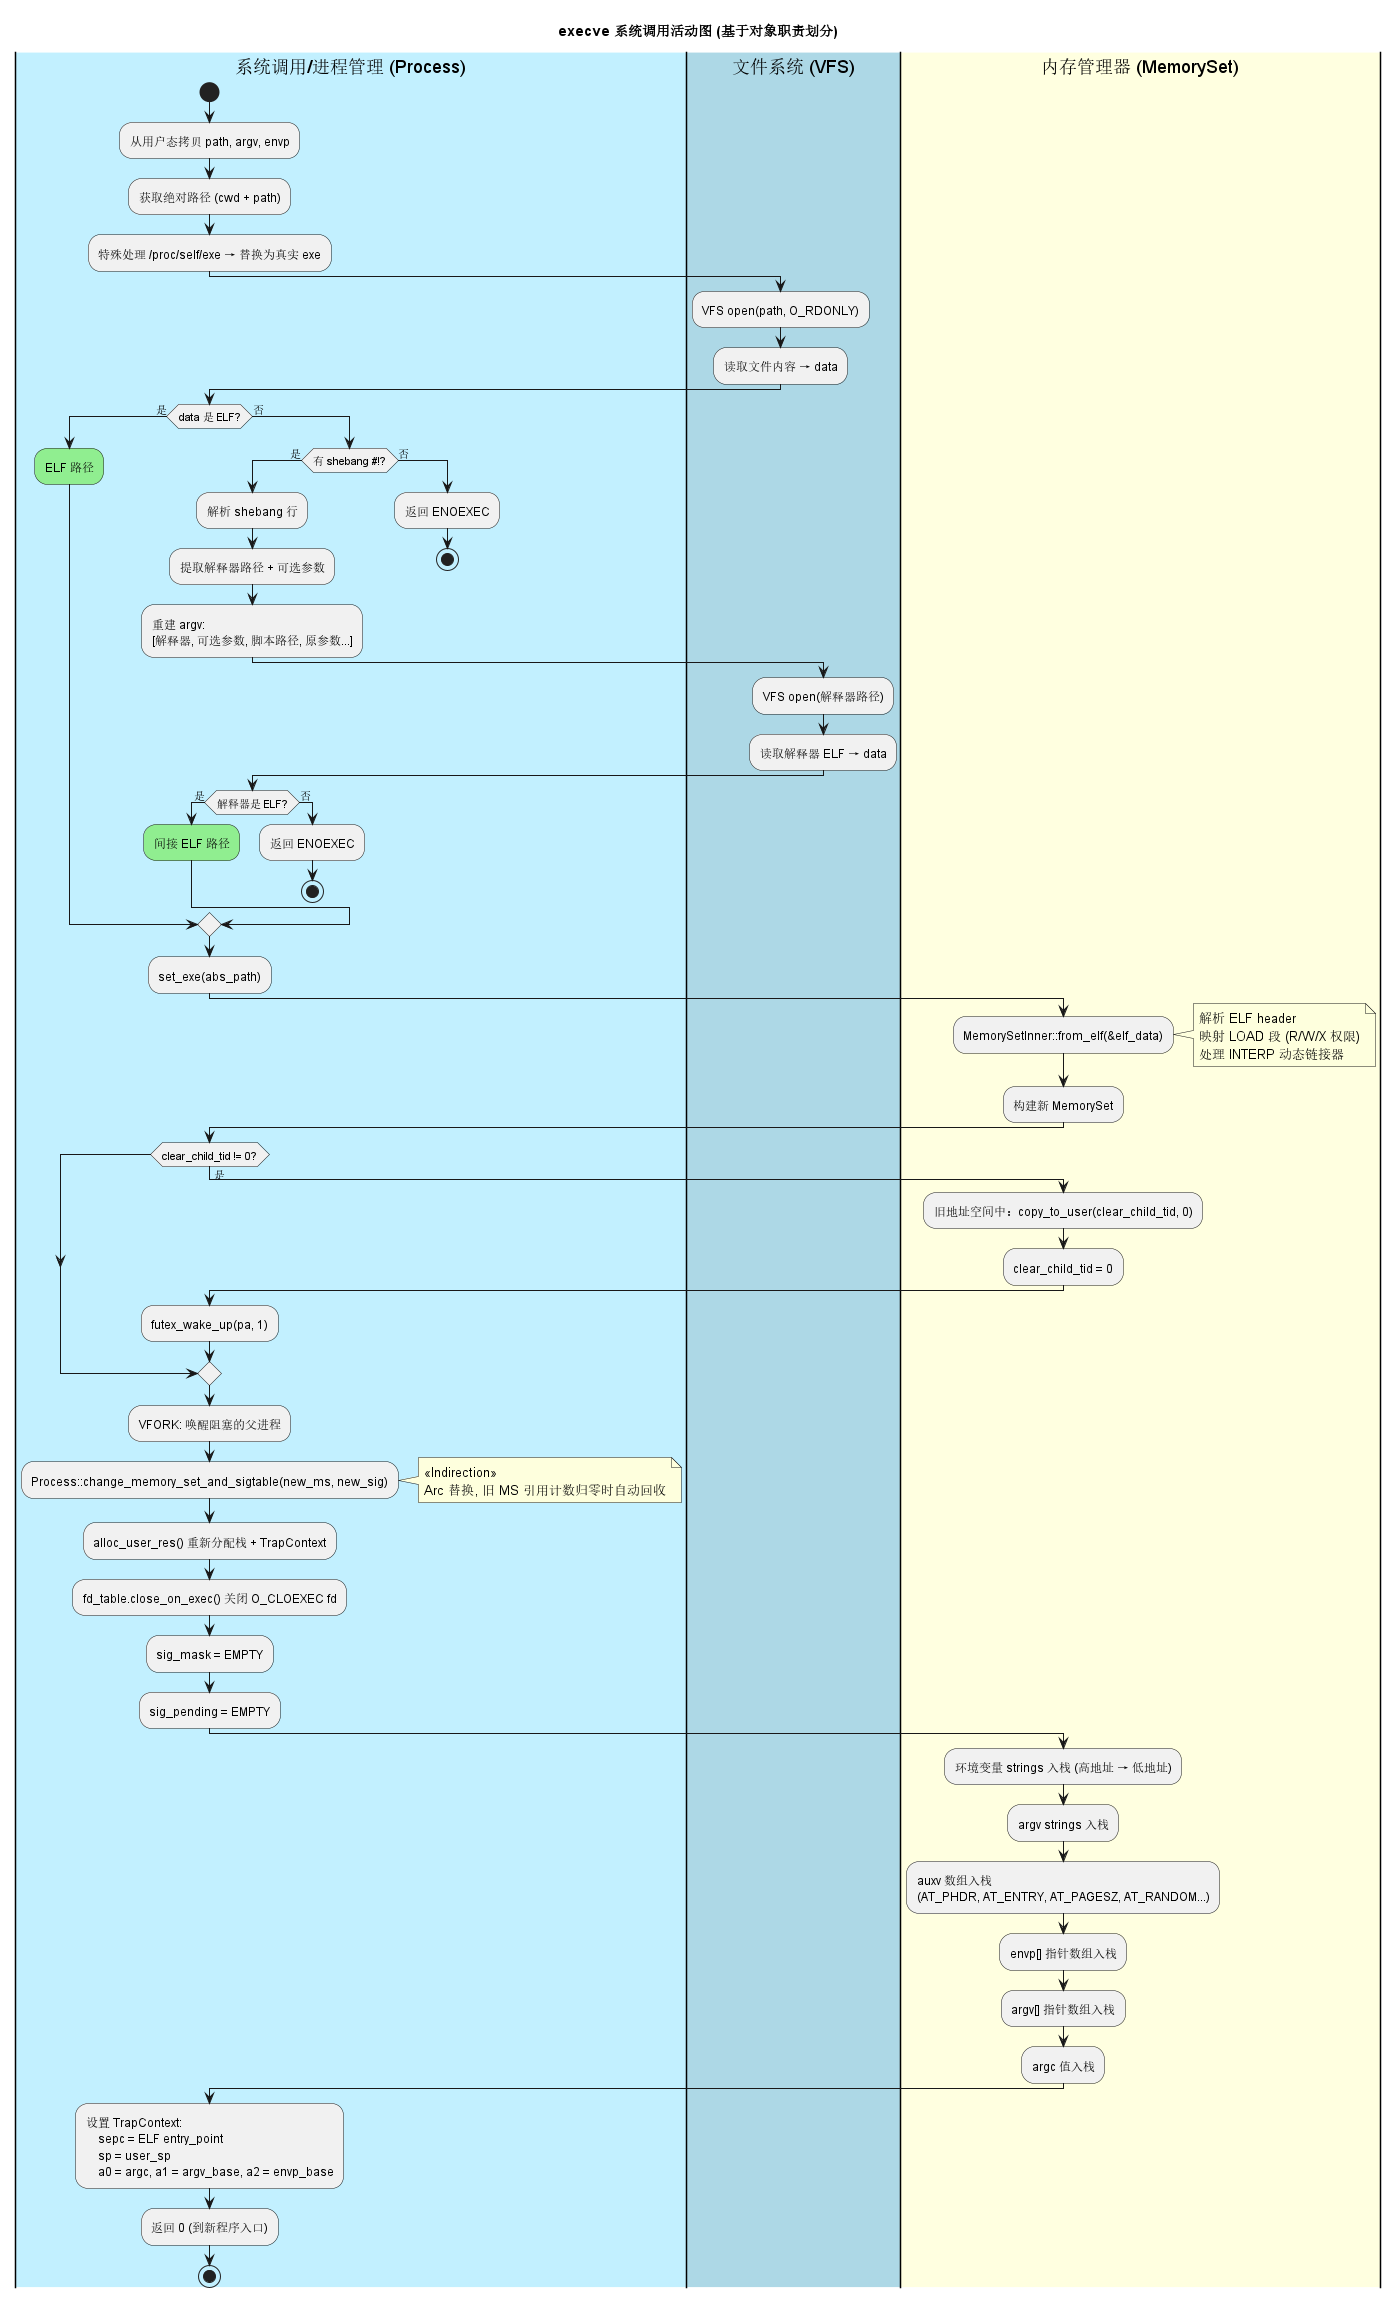

The diagram above was rendered by PlantUML. Its source (embedded in the PNG):
@startuml 活动图-execve流程
title execve 系统调用活动图 (基于对象职责划分)

' 定义执行主体（对象/模块）作为泳道
|#Application|系统调用/进程管理 (Process)|
|#LightBlue|文件系统 (VFS)|
|#LightYellow|内存管理器 (MemorySet)|

' --- 流程开始 ---
|系统调用/进程管理 (Process)|
start
:从用户态拷贝 path, argv, envp;
:获取绝对路径 (cwd + path);
:特殊处理 /proc/self/exe → 替换为真实 exe;

|文件系统 (VFS)|
:VFS open(path, O_RDONLY);
:读取文件内容 → data;

|系统调用/进程管理 (Process)|
if (data 是 ELF?) then (是)
    #LightGreen:ELF 路径;
else (否)
    if (有 shebang #!?) then (是)
        :解析 shebang 行;
        :提取解释器路径 + 可选参数;
        :重建 argv:
        [解释器, 可选参数, 脚本路径, 原参数...];
        |文件系统 (VFS)|
        :VFS open(解释器路径);
        :读取解释器 ELF → data;
        |系统调用/进程管理 (Process)|
        if (解释器是 ELF?) then (是)
            #LightGreen:间接 ELF 路径;
        else (否)
            :返回 ENOEXEC;
            stop
        endif
    else (否)
        :返回 ENOEXEC;
        stop
    endif
endif
:set_exe(abs_path);

|内存管理器 (MemorySet)|
:MemorySetInner::from_elf(&elf_data);
note right
    解析 ELF header
    映射 LOAD 段 (R/W/X 权限)
    处理 INTERP 动态链接器
end note
:构建新 MemorySet;

|系统调用/进程管理 (Process)|
if (clear_child_tid != 0?) then (是)
    |内存管理器 (MemorySet)|
    :旧地址空间中：copy_to_user(clear_child_tid, 0);
    :clear_child_tid = 0;
    |系统调用/进程管理 (Process)|
    :futex_wake_up(pa, 1);
endif

:VFORK: 唤醒阻塞的父进程;
:Process::change_memory_set_and_sigtable(new_ms, new_sig);
note right
    <<Indirection>>
    Arc 替换, 旧 MS 引用计数归零时自动回收
end note

:alloc_user_res() 重新分配栈 + TrapContext;
:fd_table.close_on_exec() 关闭 O_CLOEXEC fd;
:sig_mask = EMPTY;
:sig_pending = EMPTY;

|内存管理器 (MemorySet)|
:环境变量 strings 入栈 (高地址 → 低地址);
:argv strings 入栈;
:auxv 数组入栈
(AT_PHDR, AT_ENTRY, AT_PAGESZ, AT_RANDOM...);
:envp[] 指针数组入栈;
:argv[] 指针数组入栈;
:argc 值入栈;

|系统调用/进程管理 (Process)|
:设置 TrapContext:
    sepc = ELF entry_point
    sp = user_sp
    a0 = argc, a1 = argv_base, a2 = envp_base;
:返回 0 (到新程序入口);
stop
@enduml